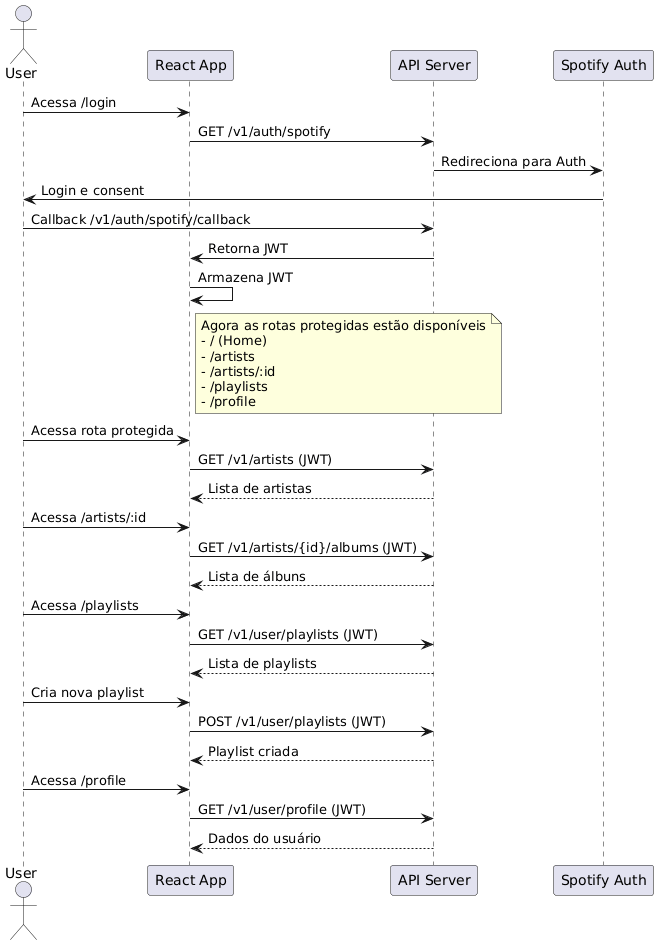

The diagram above was rendered by PlantUML. Its source (embedded in the PNG):
@startuml
actor User
participant Frontend as "React App"
participant Backend as "API Server"
participant Spotify as "Spotify Auth"

User -> Frontend: Acessa /login
Frontend -> Backend: GET /v1/auth/spotify
Backend -> Spotify: Redireciona para Auth
Spotify -> User: Login e consent
User -> Backend: Callback /v1/auth/spotify/callback
Backend -> Frontend: Retorna JWT
Frontend -> Frontend: Armazena JWT

note right of Frontend
Agora as rotas protegidas estão disponíveis
- / (Home)
- /artists
- /artists/:id
- /playlists
- /profile
end note

User -> Frontend: Acessa rota protegida
Frontend -> Backend: GET /v1/artists (JWT)
Backend --> Frontend: Lista de artistas

User -> Frontend: Acessa /artists/:id
Frontend -> Backend: GET /v1/artists/{id}/albums (JWT)
Backend --> Frontend: Lista de álbuns

User -> Frontend: Acessa /playlists
Frontend -> Backend: GET /v1/user/playlists (JWT)
Backend --> Frontend: Lista de playlists

User -> Frontend: Cria nova playlist
Frontend -> Backend: POST /v1/user/playlists (JWT)
Backend --> Frontend: Playlist criada

User -> Frontend: Acessa /profile
Frontend -> Backend: GET /v1/user/profile (JWT)
Backend --> Frontend: Dados do usuário
@enduml